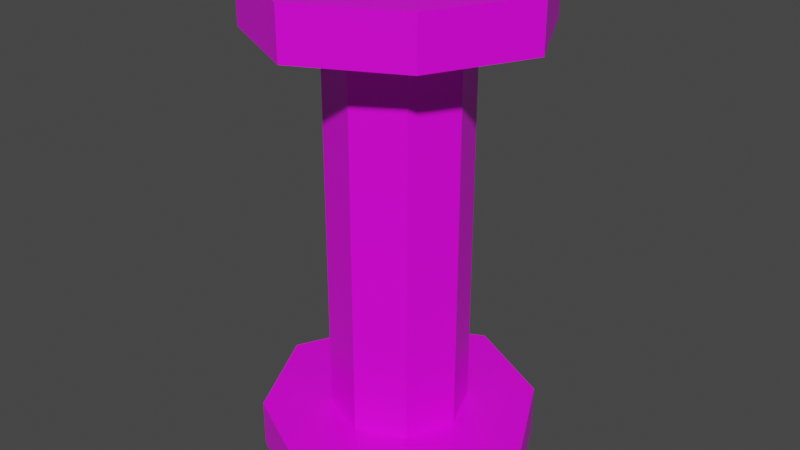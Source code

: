 # Source: Piller.blend  (saved by Blender 3.6.11; exported with 4.5.12 LTS)
import bpy
from mathutils import Matrix  # noqa: F401  (used for matrix-valued properties, if any)

bpy.ops.wm.read_factory_settings(use_empty=True)
scene = bpy.context.scene
scene.name = 'Scene'

# ---- collections
col_collection = bpy.data.collections.new('Collection'); scene.collection.children.link(col_collection)

# ---- images (referenced by path relative to the original .blend; pixels are not part of the script)
import os
ASSET_DIR = os.environ.get("B2B_ASSET_DIR", "")  # directory of the original .blend (textures are referenced by path, not embedded)
HERE = os.path.dirname(os.path.abspath(__file__))  # packed textures are extracted next to this script under _unpacked/

def load_image(name, relpath, width, height, colorspace="sRGB"):
    """Load a texture the original file referenced (path relative to the .blend, or extracted next to this script)."""
    p = next((c for c in (os.path.join(HERE, relpath), os.path.join(ASSET_DIR, relpath)) if relpath and os.path.exists(c)), "")
    if p:
        img = bpy.data.images.load(p, check_existing=True)
        img.name = name
    else:  # same state as the original file: an image datablock whose file is absent (Cycles renders it pink)
        img = bpy.data.images.new(name, width, height)
        img.source = "FILE"
        img.filepath = "//" + (relpath or name)
    img.colorspace_settings.name = colorspace
    return img
img_dungiontileset_01_png = load_image('DungionTileset_01.png', 'DungionTileset_01.png', 1024, 1024, 'sRGB')

# ---- materials (node trees are filled in below, after node groups)
mat_material = bpy.data.materials.new('Material')
mat_material.alpha_threshold = 0.0
mat_material.line_color = (0.0, 0.0, 0.0, 1.0)

# ---- material node trees
mat_material.use_nodes = True; mat_material.node_tree.nodes.clear()
_N = mat_material.node_tree.nodes; _L = mat_material.node_tree.links
n0 = _N.new('ShaderNodeOutputMaterial'); n0.name = 'Material Output'; n0.location = (300, 300)
n1 = _N.new('ShaderNodeBsdfPrincipled'); n1.name = 'Principled BSDF'; n1.location = (10, 300)
n1.distribution = 'GGX'
n1.subsurface_method = 'RANDOM_WALK_SKIN'
n1.inputs[2].default_value = 0.4
n1.inputs[3].default_value = 1.45
n1.inputs[27].default_value = (0.0, 0.0, 0.0, 1.0)
n1.inputs[28].default_value = 1.0
n2 = _N.new('ShaderNodeTexImage'); n2.name = 'Image Texture'; n2.location = (-180, 280)
n2.image = img_dungiontileset_01_png
n2.interpolation = 'Closest'
_L.new(n1.outputs[0], n0.inputs[0])
_L.new(n2.outputs[0], n1.inputs[0])
n0.is_active_output = True

# ---- world
world_world = bpy.data.worlds.new('World'); scene.world = world_world
world_world.use_nodes = True; world_world.node_tree.nodes.clear()
_N = world_world.node_tree.nodes; _L = world_world.node_tree.links
n0 = _N.new('ShaderNodeOutputWorld'); n0.name = 'World Output'; n0.location = (300, 300)
n1 = _N.new('ShaderNodeBackground'); n1.name = 'Background'; n1.location = (10, 300)
n1.inputs[0].default_value = (0.05088, 0.05088, 0.05088, 1.0)
_L.new(n1.outputs[0], n0.inputs[0])
n0.is_active_output = True
world_world.color = (0.05088, 0.05088, 0.05088)
world_world.use_sun_shadow = False
world_world.sun_shadow_jitter_overblur = 0.0

# ---- meshes
me_cube = bpy.data.meshes.new('Cube')
me_cube.from_pydata([(-2.0, -2.0, 0.0), (-2.0, -2.0, 1.0), (-1.0, -1.0, 1.0), (-1.0, -1.0, 9.0), (0.0, -3.0, 0.0), (0.0, -3.0, 1.0), (0.0, -1.4, 1.0), (0.0, -1.4, 9.0), (-3.0, 0.0, 0.0), (-3.0, 0.0, 1.0), (-1.4, 0.0, 1.0), (-1.0, -1.0, 5.0), (0.0, -1.4, 5.0), (-1.4, 0.0, 5.0), (-2.0, -2.0, 9.0), (-2.0, -2.0, 10.0), (-1.0, -1.0, 10.0), (0.0, -3.0, 10.0), (0.0, -1.4, 10.0), (-3.0, 0.0, 10.0), (-1.4, 0.0, 10.0), (0.0, 0.0, 10.0), (0.0, -3.0, 9.0), (-3.0, 0.0, 9.0), (-1.4, 0.0, 9.0), (0.0, 0.0, 9.0), (2.0, -2.0, 0.0), (2.0, -2.0, 1.0), (1.0, -1.0, 1.0), (1.0, -1.0, 9.0), (3.0, 0.0, 0.0), (3.0, 0.0, 1.0), (1.4, 0.0, 1.0), (1.0, -1.0, 5.0), (1.4, 0.0, 5.0), (2.0, -2.0, 9.0), (2.0, -2.0, 10.0), (1.0, -1.0, 10.0), (3.0, 0.0, 10.0), (1.4, 0.0, 10.0), (3.0, 0.0, 9.0), (1.4, 0.0, 9.0), (-2.0, 2.0, 0.0), (-2.0, 2.0, 1.0), (-1.0, 1.0, 1.0), (-1.0, 1.0, 9.0), (0.0, 3.0, 0.0), (0.0, 3.0, 1.0), (0.0, 1.4, 1.0), (0.0, 1.4, 9.0), (-1.0, 1.0, 5.0), (0.0, 1.4, 5.0), (-2.0, 2.0, 9.0), (-2.0, 2.0, 10.0), (-1.0, 1.0, 10.0), (0.0, 3.0, 10.0), (0.0, 1.4, 10.0), (0.0, 3.0, 9.0), (2.0, 2.0, 0.0), (2.0, 2.0, 1.0), (1.0, 1.0, 1.0), (1.0, 1.0, 9.0), (1.0, 1.0, 5.0), (2.0, 2.0, 9.0), (2.0, 2.0, 10.0), (1.0, 1.0, 10.0)], [], [(5, 1, 0, 4), (9, 1, 2, 10), (12, 7, 3, 11), (1, 5, 6, 2), (11, 3, 24, 13), (1, 9, 8, 0), (2, 11, 13, 10), (6, 12, 11, 2), (17, 15, 14, 22), (19, 15, 16, 20), (15, 17, 18, 16), (15, 19, 23, 14), (21, 20, 16), (21, 16, 18), (23, 14, 3, 24), (14, 22, 7, 3), (25, 24, 3), (25, 3, 7), (5, 4, 26, 27), (31, 32, 28, 27), (12, 33, 29, 7), (27, 28, 6, 5), (33, 34, 41, 29), (27, 26, 30, 31), (28, 32, 34, 33), (6, 28, 33, 12), (17, 22, 35, 36), (38, 39, 37, 36), (36, 37, 18, 17), (36, 35, 40, 38), (21, 37, 39), (21, 18, 37), (40, 41, 29, 35), (35, 29, 7, 22), (25, 29, 41), (25, 7, 29), (47, 46, 42, 43), (9, 10, 44, 43), (51, 50, 45, 49), (43, 44, 48, 47), (50, 13, 24, 45), (43, 42, 8, 9), (44, 10, 13, 50), (48, 44, 50, 51), (55, 57, 52, 53), (19, 20, 54, 53), (53, 54, 56, 55), (53, 52, 23, 19), (21, 54, 20), (21, 56, 54), (23, 24, 45, 52), (52, 45, 49, 57), (25, 45, 24), (25, 49, 45), (47, 59, 58, 46), (31, 59, 60, 32), (51, 49, 61, 62), (59, 47, 48, 60), (62, 61, 41, 34), (59, 31, 30, 58), (60, 62, 34, 32), (48, 51, 62, 60), (55, 64, 63, 57), (38, 64, 65, 39), (64, 55, 56, 65), (64, 38, 40, 63), (21, 39, 65), (21, 65, 56), (40, 63, 61, 41), (63, 57, 49, 61), (25, 41, 61), (25, 61, 49)])
_uv = me_cube.uv_layers.new(name='UVMap')
_uv.uv.foreach_set('vector', [0.6146, 0.875, 0.6979, 0.875, 0.6979, 0.8333, 0.6146, 0.8333, 0.09375, 0.8333, 0.01042, 0.8333, 0.03125, 0.7708, 0.07292, 0.7708, 0.2917, 1.0, 0.2917, 0.8333, 0.25, 0.8333, 0.25, 1.0, 0.1979, 0.8333, 0.1146, 0.8333, 0.1354, 0.7708, 0.1771, 0.7708, 0.25, 1.0, 0.25, 0.8333, 0.2083, 0.8333, 0.2083, 1.0, 0.5104, 0.875, 0.5938, 0.875, 0.5938, 0.8333, 0.5104, 0.8333, 0.25, 1.0, 0.25, 0.8333, 0.2083, 0.8333, 0.2083, 1.0, 0.2917, 1.0, 0.2917, 0.8333, 0.25, 0.8333, 0.25, 1.0, 0.6146, 0.875, 0.6979, 0.875, 0.6979, 0.8333, 0.6146, 0.8333, 0.1354, 0.8229, 0.03125, 0.8229, 0.05208, 0.75, 0.1354, 0.75, 0.1354, 0.8229, 0.03125, 0.8229, 0.05208, 0.75, 0.1354, 0.75, 0.5104, 0.875, 0.5938, 0.875, 0.5938, 0.8333, 0.5104, 0.8333, 0.1354, 0.6979, 0.1354, 0.75, 0.05208, 0.75, 0.1354, 0.6979, 0.05208, 0.75, 0.1354, 0.75, 0.1354, 0.8229, 0.03125, 0.8229, 0.05208, 0.75, 0.1354, 0.75, 0.1354, 0.8229, 0.03125, 0.8229, 0.05208, 0.75, 0.1354, 0.75, 0.1354, 0.6979, 0.1354, 0.75, 0.05208, 0.75, 0.1354, 0.6979, 0.05208, 0.75, 0.1354, 0.75, 0.6146, 0.875, 0.6146, 0.8333, 0.6979, 0.8333, 0.6979, 0.875, 0.09375, 0.8333, 0.07292, 0.7708, 0.03125, 0.7708, 0.01042, 0.8333, 0.2083, 1.0, 0.25, 1.0, 0.25, 0.8333, 0.2083, 0.8333, 0.1979, 0.8333, 0.1771, 0.7708, 0.1354, 0.7708, 0.1146, 0.8333, 0.25, 1.0, 0.2917, 1.0, 0.2917, 0.8333, 0.25, 0.8333, 0.5104, 0.875, 0.5104, 0.8333, 0.5938, 0.8333, 0.5938, 0.875, 0.25, 1.0, 0.2917, 1.0, 0.2917, 0.8333, 0.25, 0.8333, 0.2083, 1.0, 0.25, 1.0, 0.25, 0.8333, 0.2083, 0.8333, 0.6146, 0.875, 0.6146, 0.8333, 0.6979, 0.8333, 0.6979, 0.875, 0.1354, 0.8229, 0.1354, 0.75, 0.05208, 0.75, 0.03125, 0.8229, 0.1354, 0.8229, 0.1354, 0.75, 0.05208, 0.75, 0.03125, 0.8229, 0.5104, 0.875, 0.5104, 0.8333, 0.5938, 0.8333, 0.5938, 0.875, 0.1354, 0.6979, 0.05208, 0.75, 0.1354, 0.75, 0.1354, 0.6979, 0.1354, 0.75, 0.05208, 0.75, 0.1354, 0.8229, 0.1354, 0.75, 0.05208, 0.75, 0.03125, 0.8229, 0.1354, 0.8229, 0.1354, 0.75, 0.05208, 0.75, 0.03125, 0.8229, 0.1354, 0.6979, 0.05208, 0.75, 0.1354, 0.75, 0.1354, 0.6979, 0.1354, 0.75, 0.05208, 0.75, 0.6146, 0.875, 0.6146, 0.8333, 0.6979, 0.8333, 0.6979, 0.875, 0.09375, 0.8333, 0.07292, 0.7708, 0.03125, 0.7708, 0.01042, 0.8333, 0.2083, 1.0, 0.25, 1.0, 0.25, 0.8333, 0.2083, 0.8333, 0.1979, 0.8333, 0.1771, 0.7708, 0.1354, 0.7708, 0.1146, 0.8333, 0.25, 1.0, 0.2917, 1.0, 0.2917, 0.8333, 0.25, 0.8333, 0.5104, 0.875, 0.5104, 0.8333, 0.5938, 0.8333, 0.5938, 0.875, 0.25, 1.0, 0.2917, 1.0, 0.2917, 0.8333, 0.25, 0.8333, 0.2083, 1.0, 0.25, 1.0, 0.25, 0.8333, 0.2083, 0.8333, 0.6146, 0.875, 0.6146, 0.8333, 0.6979, 0.8333, 0.6979, 0.875, 0.1354, 0.8229, 0.1354, 0.75, 0.05208, 0.75, 0.03125, 0.8229, 0.1354, 0.8229, 0.1354, 0.75, 0.05208, 0.75, 0.03125, 0.8229, 0.5104, 0.875, 0.5104, 0.8333, 0.5938, 0.8333, 0.5938, 0.875, 0.1354, 0.6979, 0.05208, 0.75, 0.1354, 0.75, 0.1354, 0.6979, 0.1354, 0.75, 0.05208, 0.75, 0.1354, 0.8229, 0.1354, 0.75, 0.05208, 0.75, 0.03125, 0.8229, 0.1354, 0.8229, 0.1354, 0.75, 0.05208, 0.75, 0.03125, 0.8229, 0.1354, 0.6979, 0.05208, 0.75, 0.1354, 0.75, 0.1354, 0.6979, 0.1354, 0.75, 0.05208, 0.75, 0.6146, 0.875, 0.6979, 0.875, 0.6979, 0.8333, 0.6146, 0.8333, 0.09375, 0.8333, 0.01042, 0.8333, 0.03125, 0.7708, 0.07292, 0.7708, 0.2917, 1.0, 0.2917, 0.8333, 0.25, 0.8333, 0.25, 1.0, 0.1979, 0.8333, 0.1146, 0.8333, 0.1354, 0.7708, 0.1771, 0.7708, 0.25, 1.0, 0.25, 0.8333, 0.2083, 0.8333, 0.2083, 1.0, 0.5104, 0.875, 0.5938, 0.875, 0.5938, 0.8333, 0.5104, 0.8333, 0.25, 1.0, 0.25, 0.8333, 0.2083, 0.8333, 0.2083, 1.0, 0.2917, 1.0, 0.2917, 0.8333, 0.25, 0.8333, 0.25, 1.0, 0.6146, 0.875, 0.6979, 0.875, 0.6979, 0.8333, 0.6146, 0.8333, 0.1354, 0.8229, 0.03125, 0.8229, 0.05208, 0.75, 0.1354, 0.75, 0.1354, 0.8229, 0.03125, 0.8229, 0.05208, 0.75, 0.1354, 0.75, 0.5104, 0.875, 0.5938, 0.875, 0.5938, 0.8333, 0.5104, 0.8333, 0.1354, 0.6979, 0.1354, 0.75, 0.05208, 0.75, 0.1354, 0.6979, 0.05208, 0.75, 0.1354, 0.75, 0.1354, 0.8229, 0.03125, 0.8229, 0.05208, 0.75, 0.1354, 0.75, 0.1354, 0.8229, 0.03125, 0.8229, 0.05208, 0.75, 0.1354, 0.75, 0.1354, 0.6979, 0.1354, 0.75, 0.05208, 0.75, 0.1354, 0.6979, 0.05208, 0.75, 0.1354, 0.75])
me_cube.materials.append(mat_material)
me_cube.use_remesh_preserve_volume = False
me_cube.use_remesh_preserve_attributes = False
me_cube.use_mirror_vertex_groups = False
me_cube.update()

# ---- objects
ob_cube = bpy.data.objects.new('Cube', me_cube)

# ---- transforms, parenting, visibility, modifiers, constraints
ob_cube.location = (0.0, 0.0, 0.0)
ob_cube.lock_rotations_4d = False
ob_cube.empty_display_type = 'ARROWS'
ob_cube.lineart.crease_threshold = 0.0
ob_cube.cycles.is_caustics_caster = True
ob_cube.cycles.is_caustics_receiver = True

# ---- collection membership
col_collection.objects.link(ob_cube)

# ---- scene / render settings (as saved in the file)
scene.frame_start = 1; scene.frame_end = 250; scene.frame_set(1)
scene.render.engine = 'CYCLES'
scene.render.preview_pixel_size = '2'
scene.cycles.feature_set = 'EXPERIMENTAL'
scene.cycles.samples = 512
scene.cycles.sampling_pattern = 'TABULATED_SOBOL'
scene.cycles.use_auto_tile = False
scene.view_settings.view_transform = 'Filmic'
bpy.context.view_layer.update()

# ---- added for rendering (the .blend has no active camera and no usable light): camera, sun
cam_auto = bpy.data.cameras.new('AutoCamera')
cam_auto.lens = 50.0
cam_auto.sensor_width = 36.0
cam_auto.clip_end = 1000.0
ob_auto_camera = bpy.data.objects.new('AutoCamera', cam_auto)
scene.collection.objects.link(ob_auto_camera)
ob_auto_camera.location = (12.1342, -14.561, 14.7074)
ob_auto_camera.rotation_euler = (1.09748, -7.21219e-08, 0.694738)
scene.camera = ob_auto_camera
light_auto_sun = bpy.data.lights.new('AutoSun', 'SUN')
light_auto_sun.energy = 3.0
light_auto_sun.angle = 0.0523599
ob_auto_sun = bpy.data.objects.new('AutoSun', light_auto_sun)
scene.collection.objects.link(ob_auto_sun)
ob_auto_sun.rotation_euler = (0.872665, 0.174533, 0.523599)
bpy.context.view_layer.update()
